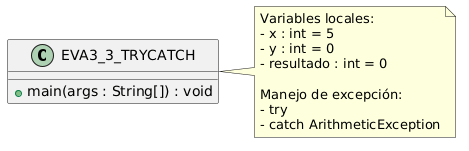

The diagram above was rendered by PlantUML. Its source (embedded in the PNG):
@startuml
class EVA3_3_TRYCATCH {
    +main(args : String[]) : void
}

note right of EVA3_3_TRYCATCH
Variables locales:
- x : int = 5
- y : int = 0
- resultado : int = 0

Manejo de excepción:
- try
- catch ArithmeticException
end note
@enduml